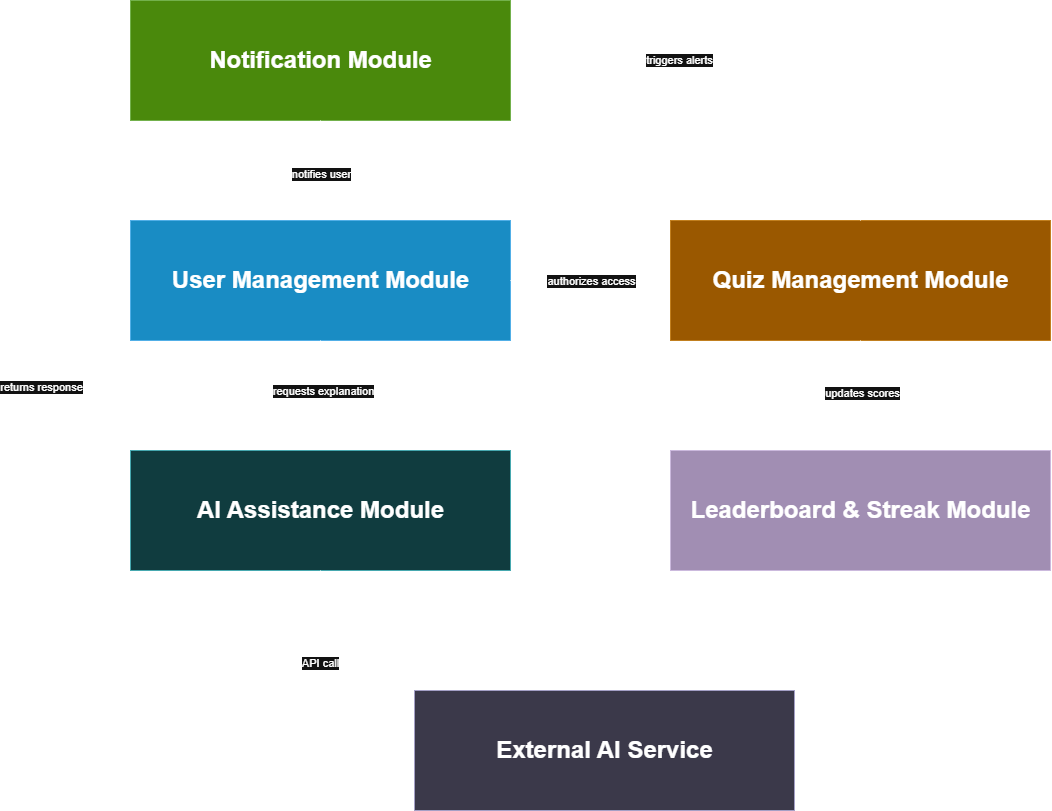

The diagram above was exported from draw.io. Its source (the exported page's mxGraphModel, read from the mxfile embedded in the PNG):
<mxGraphModel dx="1108" dy="2106" grid="1" gridSize="10" guides="1" tooltips="1" connect="1" arrows="1" fold="1" page="1" pageScale="1" pageWidth="827" pageHeight="1169" math="0" shadow="0">
  <root>
    <mxCell id="0" />
    <mxCell id="1" parent="0" />
    <mxCell id="BGb1CU-X8pONhrL6whyd-1" parent="1" style="rounded=0;whiteSpace=wrap;html=1;fillColor=#1ba1e2;fontColor=#ffffff;strokeColor=#006EAF;" value="" vertex="1">
      <mxGeometry height="120" width="380" x="130" y="110" as="geometry" />
    </mxCell>
    <mxCell id="BGb1CU-X8pONhrL6whyd-3" parent="1" style="text;strokeColor=none;fillColor=none;html=1;fontSize=24;fontStyle=1;verticalAlign=middle;align=center;" value="User Management Module" vertex="1">
      <mxGeometry height="40" width="100" x="270" y="150" as="geometry" />
    </mxCell>
    <mxCell id="BGb1CU-X8pONhrL6whyd-4" parent="1" style="rounded=0;whiteSpace=wrap;html=1;fillColor=#f0a30a;fontColor=#000000;strokeColor=#BD7000;" value="" vertex="1">
      <mxGeometry height="120" width="380" x="670" y="110" as="geometry" />
    </mxCell>
    <mxCell id="BGb1CU-X8pONhrL6whyd-5" parent="1" style="text;strokeColor=none;fillColor=none;html=1;fontSize=24;fontStyle=1;verticalAlign=middle;align=center;" value="Quiz Management Module" vertex="1">
      <mxGeometry height="40" width="100" x="810" y="150" as="geometry" />
    </mxCell>
    <mxCell id="BGb1CU-X8pONhrL6whyd-6" parent="1" style="rounded=0;whiteSpace=wrap;html=1;fillColor=#b0e3e6;strokeColor=#0e8088;" value="" vertex="1">
      <mxGeometry height="120" width="380" x="130" y="340" as="geometry" />
    </mxCell>
    <mxCell id="BGb1CU-X8pONhrL6whyd-7" parent="1" style="text;strokeColor=none;fillColor=none;html=1;fontSize=24;fontStyle=1;verticalAlign=middle;align=center;" value="AI Assistance Module" vertex="1">
      <mxGeometry height="40" width="100" x="270" y="380" as="geometry" />
    </mxCell>
    <mxCell id="ybKNGRua5jfrVUgtwP_Z-1" parent="1" style="rounded=0;whiteSpace=wrap;html=1;fillColor=#60a917;fontColor=#ffffff;strokeColor=#2D7600;" value="" vertex="1">
      <mxGeometry height="120" width="380" x="130" y="-110" as="geometry" />
    </mxCell>
    <mxCell id="ybKNGRua5jfrVUgtwP_Z-4" parent="1" style="rounded=0;whiteSpace=wrap;html=1;fillColor=#76608a;strokeColor=#432D57;fontColor=#ffffff;" value="" vertex="1">
      <mxGeometry height="120" width="380" x="670" y="340" as="geometry" />
    </mxCell>
    <mxCell id="ybKNGRua5jfrVUgtwP_Z-5" parent="1" style="text;strokeColor=none;fillColor=none;html=1;fontSize=24;fontStyle=1;verticalAlign=middle;align=center;" value="Leaderboard &amp;amp; Streak Module" vertex="1">
      <mxGeometry height="40" width="100" x="810" y="380" as="geometry" />
    </mxCell>
    <mxCell id="ybKNGRua5jfrVUgtwP_Z-6" edge="1" parent="1" style="endArrow=classic;html=1;rounded=0;entryX=0;entryY=0.5;entryDx=0;entryDy=0;" target="BGb1CU-X8pONhrL6whyd-4" value="">
      <mxGeometry height="50" relative="1" width="50" as="geometry">
        <mxPoint x="510" y="170" as="sourcePoint" />
        <mxPoint x="560" y="120" as="targetPoint" />
      </mxGeometry>
    </mxCell>
    <mxCell id="ybKNGRua5jfrVUgtwP_Z-7" connectable="0" parent="ybKNGRua5jfrVUgtwP_Z-6" style="edgeLabel;html=1;align=center;verticalAlign=middle;resizable=0;points=[];" value="authorizes access" vertex="1">
      <mxGeometry relative="1" x="-0.01" y="-3" as="geometry">
        <mxPoint y="-3" as="offset" />
      </mxGeometry>
    </mxCell>
    <mxCell id="ybKNGRua5jfrVUgtwP_Z-8" edge="1" parent="1" style="endArrow=classic;html=1;rounded=0;" target="ybKNGRua5jfrVUgtwP_Z-4" value="">
      <mxGeometry height="50" relative="1" width="50" as="geometry">
        <mxPoint x="860" y="230" as="sourcePoint" />
        <mxPoint x="910" y="180" as="targetPoint" />
      </mxGeometry>
    </mxCell>
    <mxCell id="ybKNGRua5jfrVUgtwP_Z-9" connectable="0" parent="ybKNGRua5jfrVUgtwP_Z-8" style="edgeLabel;html=1;align=center;verticalAlign=middle;resizable=0;points=[];" value="updates scores" vertex="1">
      <mxGeometry relative="1" x="-0.0582" y="1" as="geometry">
        <mxPoint as="offset" />
      </mxGeometry>
    </mxCell>
    <mxCell id="ybKNGRua5jfrVUgtwP_Z-10" edge="1" parent="1" source="BGb1CU-X8pONhrL6whyd-1" style="endArrow=classic;html=1;rounded=0;exitX=0.5;exitY=1;exitDx=0;exitDy=0;" target="BGb1CU-X8pONhrL6whyd-6" value="">
      <mxGeometry height="50" relative="1" width="50" as="geometry">
        <mxPoint x="310" y="230" as="sourcePoint" />
        <mxPoint x="360" y="180" as="targetPoint" />
      </mxGeometry>
    </mxCell>
    <mxCell id="ybKNGRua5jfrVUgtwP_Z-11" connectable="0" parent="ybKNGRua5jfrVUgtwP_Z-10" style="edgeLabel;html=1;align=center;verticalAlign=middle;resizable=0;points=[];" value="requests explanation" vertex="1">
      <mxGeometry relative="1" x="-0.0764" y="2" as="geometry">
        <mxPoint as="offset" />
      </mxGeometry>
    </mxCell>
    <mxCell id="ybKNGRua5jfrVUgtwP_Z-12" edge="1" parent="1" style="endArrow=classic;html=1;rounded=0;entryX=0;entryY=0.5;entryDx=0;entryDy=0;" target="BGb1CU-X8pONhrL6whyd-1" value="">
      <mxGeometry height="50" relative="1" width="50" as="geometry">
        <Array as="points">
          <mxPoint x="40" y="400" />
          <mxPoint x="40" y="170" />
        </Array>
        <mxPoint x="129" y="400" as="sourcePoint" />
        <mxPoint x="30" y="400" as="targetPoint" />
      </mxGeometry>
    </mxCell>
    <mxCell id="ybKNGRua5jfrVUgtwP_Z-13" connectable="0" parent="ybKNGRua5jfrVUgtwP_Z-12" style="edgeLabel;html=1;align=center;verticalAlign=middle;resizable=0;points=[];" value="returns response" vertex="1">
      <mxGeometry relative="1" x="0.0425" as="geometry">
        <mxPoint as="offset" />
      </mxGeometry>
    </mxCell>
    <mxCell id="ybKNGRua5jfrVUgtwP_Z-14" parent="1" style="text;strokeColor=none;fillColor=none;html=1;fontSize=24;fontStyle=1;verticalAlign=middle;align=center;" value="Notification Module" vertex="1">
      <mxGeometry height="40" width="100" x="270" y="-70" as="geometry" />
    </mxCell>
    <mxCell id="ybKNGRua5jfrVUgtwP_Z-16" edge="1" parent="1" style="endArrow=classic;html=1;rounded=0;entryX=0.5;entryY=0;entryDx=0;entryDy=0;" target="BGb1CU-X8pONhrL6whyd-1" value="">
      <mxGeometry height="50" relative="1" width="50" as="geometry">
        <mxPoint x="320" y="10" as="sourcePoint" />
        <mxPoint x="370" y="-40" as="targetPoint" />
      </mxGeometry>
    </mxCell>
    <mxCell id="ybKNGRua5jfrVUgtwP_Z-17" connectable="0" parent="ybKNGRua5jfrVUgtwP_Z-16" style="edgeLabel;html=1;align=center;verticalAlign=middle;resizable=0;points=[];" value="notifies user" vertex="1">
      <mxGeometry relative="1" x="0.064" as="geometry">
        <mxPoint as="offset" />
      </mxGeometry>
    </mxCell>
    <mxCell id="ybKNGRua5jfrVUgtwP_Z-18" edge="1" parent="1" style="endArrow=classic;html=1;rounded=0;entryX=1;entryY=0.5;entryDx=0;entryDy=0;" target="ybKNGRua5jfrVUgtwP_Z-1" value="">
      <mxGeometry height="50" relative="1" width="50" as="geometry">
        <Array as="points">
          <mxPoint x="860" y="-50" />
        </Array>
        <mxPoint x="860" y="110" as="sourcePoint" />
        <mxPoint x="910" y="60" as="targetPoint" />
      </mxGeometry>
    </mxCell>
    <mxCell id="ybKNGRua5jfrVUgtwP_Z-19" connectable="0" parent="ybKNGRua5jfrVUgtwP_Z-18" style="edgeLabel;html=1;align=center;verticalAlign=middle;resizable=0;points=[];" value="triggers alerts" vertex="1">
      <mxGeometry relative="1" x="0.3404" y="-1" as="geometry">
        <mxPoint as="offset" />
      </mxGeometry>
    </mxCell>
    <mxCell id="ybKNGRua5jfrVUgtwP_Z-21" parent="1" style="rounded=0;whiteSpace=wrap;html=1;fillColor=#d0cee2;strokeColor=#56517e;" value="" vertex="1">
      <mxGeometry height="120" width="380" x="414" y="580" as="geometry" />
    </mxCell>
    <mxCell id="ybKNGRua5jfrVUgtwP_Z-22" parent="1" style="text;strokeColor=none;fillColor=none;html=1;fontSize=24;fontStyle=1;verticalAlign=middle;align=center;" value="External AI Service" vertex="1">
      <mxGeometry height="40" width="100" x="554" y="620" as="geometry" />
    </mxCell>
    <mxCell id="ybKNGRua5jfrVUgtwP_Z-23" edge="1" parent="1" style="endArrow=classic;html=1;rounded=0;entryX=0;entryY=0.5;entryDx=0;entryDy=0;" target="ybKNGRua5jfrVUgtwP_Z-21" value="">
      <mxGeometry height="50" relative="1" width="50" as="geometry">
        <Array as="points">
          <mxPoint x="320" y="640" />
        </Array>
        <mxPoint x="320" y="460" as="sourcePoint" />
        <mxPoint x="370" y="410" as="targetPoint" />
      </mxGeometry>
    </mxCell>
    <mxCell id="ybKNGRua5jfrVUgtwP_Z-25" connectable="0" parent="ybKNGRua5jfrVUgtwP_Z-23" style="edgeLabel;html=1;align=center;verticalAlign=middle;resizable=0;points=[];" value="API call" vertex="1">
      <mxGeometry relative="1" x="-0.3312" y="-1" as="geometry">
        <mxPoint as="offset" />
      </mxGeometry>
    </mxCell>
  </root>
</mxGraphModel>